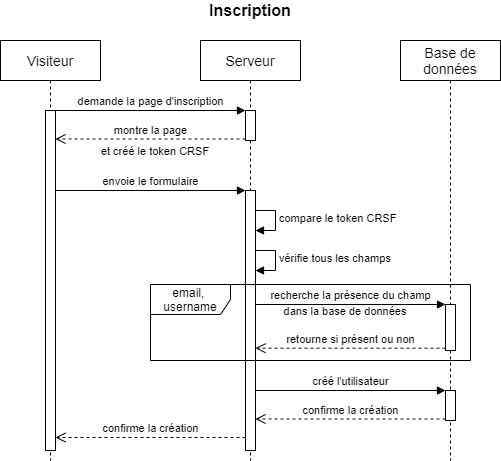

The diagram above was exported from draw.io. Its source (the exported page's mxGraphModel, read from the mxfile embedded in the PNG):
<mxGraphModel dx="962" dy="632" grid="1" gridSize="10" guides="1" tooltips="1" connect="1" arrows="1" fold="1" page="1" pageScale="1" pageWidth="1169" pageHeight="827" math="0" shadow="0">
  <root>
    <mxCell id="0" />
    <mxCell id="1" parent="0" />
    <mxCell id="7AMlkQOpHLiqDQ2QexJi-6" value="vérifie tous les champs" style="edgeStyle=orthogonalEdgeStyle;html=1;align=left;spacingLeft=2;endArrow=block;rounded=0;entryX=1;entryY=0;" parent="1" edge="1">
      <mxGeometry relative="1" as="geometry">
        <mxPoint x="290" y="290" as="sourcePoint" />
        <Array as="points">
          <mxPoint x="315" y="290" />
        </Array>
        <mxPoint x="295" y="310" as="targetPoint" />
      </mxGeometry>
    </mxCell>
    <mxCell id="7AMlkQOpHLiqDQ2QexJi-5" value="compare le token CRSF" style="edgeStyle=orthogonalEdgeStyle;html=1;align=left;spacingLeft=2;endArrow=block;rounded=0;entryX=1;entryY=0;" parent="1" edge="1">
      <mxGeometry relative="1" as="geometry">
        <mxPoint x="290" y="250" as="sourcePoint" />
        <Array as="points">
          <mxPoint x="315" y="250" />
        </Array>
        <mxPoint x="295" y="270" as="targetPoint" />
      </mxGeometry>
    </mxCell>
    <mxCell id="Blte-XS58GC8z08XJxVU-1" value="&lt;font style=&quot;font-size: 14px&quot;&gt;Visiteur&lt;/font&gt;" style="shape=umlLifeline;perimeter=lifelinePerimeter;whiteSpace=wrap;html=1;container=1;collapsible=0;recursiveResize=0;outlineConnect=0;" parent="1" vertex="1">
      <mxGeometry x="40" y="80" width="100" height="420" as="geometry" />
    </mxCell>
    <mxCell id="AbziITlusa7qE1Uw9hYt-4" value="" style="html=1;points=[];perimeter=orthogonalPerimeter;" parent="Blte-XS58GC8z08XJxVU-1" vertex="1">
      <mxGeometry x="45" y="70" width="10" height="340" as="geometry" />
    </mxCell>
    <mxCell id="Blte-XS58GC8z08XJxVU-2" value="&lt;font style=&quot;font-size: 14px&quot;&gt;Serveur&lt;/font&gt;" style="shape=umlLifeline;perimeter=lifelinePerimeter;whiteSpace=wrap;html=1;container=1;collapsible=0;recursiveResize=0;outlineConnect=0;" parent="1" vertex="1">
      <mxGeometry x="240" y="80" width="100" height="420" as="geometry" />
    </mxCell>
    <mxCell id="AbziITlusa7qE1Uw9hYt-1" value="" style="html=1;points=[];perimeter=orthogonalPerimeter;" parent="Blte-XS58GC8z08XJxVU-2" vertex="1">
      <mxGeometry x="45" y="70" width="10" height="30" as="geometry" />
    </mxCell>
    <mxCell id="7AMlkQOpHLiqDQ2QexJi-1" value="" style="html=1;points=[];perimeter=orthogonalPerimeter;" parent="Blte-XS58GC8z08XJxVU-2" vertex="1">
      <mxGeometry x="45" y="150" width="10" height="260" as="geometry" />
    </mxCell>
    <mxCell id="Blte-XS58GC8z08XJxVU-3" value="&lt;font style=&quot;font-size: 14px&quot;&gt;Base de données&lt;/font&gt;" style="shape=umlLifeline;perimeter=lifelinePerimeter;whiteSpace=wrap;html=1;container=1;collapsible=0;recursiveResize=0;outlineConnect=0;" parent="1" vertex="1">
      <mxGeometry x="440" y="80" width="100" height="420" as="geometry" />
    </mxCell>
    <mxCell id="7AMlkQOpHLiqDQ2QexJi-7" value="" style="html=1;points=[];perimeter=orthogonalPerimeter;" parent="Blte-XS58GC8z08XJxVU-3" vertex="1">
      <mxGeometry x="45" y="264" width="10" height="46" as="geometry" />
    </mxCell>
    <mxCell id="7AMlkQOpHLiqDQ2QexJi-12" value="" style="html=1;points=[];perimeter=orthogonalPerimeter;" parent="Blte-XS58GC8z08XJxVU-3" vertex="1">
      <mxGeometry x="45" y="350" width="10" height="30" as="geometry" />
    </mxCell>
    <mxCell id="Blte-XS58GC8z08XJxVU-4" value="&lt;font style=&quot;font-size: 16px&quot;&gt;&lt;b&gt;Inscription&lt;/b&gt;&lt;/font&gt;" style="text;html=1;strokeColor=none;fillColor=none;align=center;verticalAlign=middle;whiteSpace=wrap;rounded=0;" parent="1" vertex="1">
      <mxGeometry x="40" y="40" width="500" height="20" as="geometry" />
    </mxCell>
    <mxCell id="AbziITlusa7qE1Uw9hYt-2" value="demande la page d'inscription" style="html=1;verticalAlign=bottom;endArrow=block;entryX=0;entryY=0;" parent="1" source="Blte-XS58GC8z08XJxVU-1" target="AbziITlusa7qE1Uw9hYt-1" edge="1">
      <mxGeometry x="0.026" relative="1" as="geometry">
        <mxPoint x="200" y="150" as="sourcePoint" />
        <mxPoint as="offset" />
      </mxGeometry>
    </mxCell>
    <mxCell id="AbziITlusa7qE1Uw9hYt-3" value="montre la page" style="html=1;verticalAlign=bottom;endArrow=open;dashed=1;endSize=8;exitX=0;exitY=0.95;" parent="1" source="AbziITlusa7qE1Uw9hYt-1" target="AbziITlusa7qE1Uw9hYt-4" edge="1">
      <mxGeometry relative="1" as="geometry">
        <mxPoint x="100" y="169" as="targetPoint" />
      </mxGeometry>
    </mxCell>
    <mxCell id="AbziITlusa7qE1Uw9hYt-6" value="&lt;font style=&quot;font-size: 11px&quot;&gt;et créé le token CRSF&lt;/font&gt;" style="text;html=1;strokeColor=none;fillColor=none;align=center;verticalAlign=middle;whiteSpace=wrap;rounded=0;" parent="1" vertex="1">
      <mxGeometry x="110" y="180" width="170" height="20" as="geometry" />
    </mxCell>
    <mxCell id="7AMlkQOpHLiqDQ2QexJi-2" value="envoie le formulaire" style="html=1;verticalAlign=bottom;endArrow=block;entryX=0;entryY=0;" parent="1" source="AbziITlusa7qE1Uw9hYt-4" target="7AMlkQOpHLiqDQ2QexJi-1" edge="1">
      <mxGeometry relative="1" as="geometry">
        <mxPoint x="130" y="260" as="sourcePoint" />
      </mxGeometry>
    </mxCell>
    <mxCell id="7AMlkQOpHLiqDQ2QexJi-3" value="confirme la création" style="html=1;verticalAlign=bottom;endArrow=open;dashed=1;endSize=8;exitX=0;exitY=0.95;" parent="1" source="7AMlkQOpHLiqDQ2QexJi-1" target="AbziITlusa7qE1Uw9hYt-4" edge="1">
      <mxGeometry relative="1" as="geometry">
        <mxPoint x="140" y="477" as="targetPoint" />
      </mxGeometry>
    </mxCell>
    <mxCell id="7AMlkQOpHLiqDQ2QexJi-8" value="recherche la présence du champ" style="html=1;verticalAlign=bottom;endArrow=block;entryX=0;entryY=0;" parent="1" target="7AMlkQOpHLiqDQ2QexJi-7" edge="1">
      <mxGeometry relative="1" as="geometry">
        <mxPoint x="295" y="344" as="sourcePoint" />
      </mxGeometry>
    </mxCell>
    <mxCell id="7AMlkQOpHLiqDQ2QexJi-9" value="retourne si présent ou non" style="html=1;verticalAlign=bottom;endArrow=open;dashed=1;endSize=8;exitX=0;exitY=0.95;" parent="1" source="7AMlkQOpHLiqDQ2QexJi-7" edge="1">
      <mxGeometry relative="1" as="geometry">
        <mxPoint x="295" y="387.70000000000005" as="targetPoint" />
      </mxGeometry>
    </mxCell>
    <mxCell id="7AMlkQOpHLiqDQ2QexJi-10" value="&lt;font style=&quot;font-size: 11px&quot;&gt;dans la base de données&lt;/font&gt;" style="text;html=1;strokeColor=none;fillColor=none;align=center;verticalAlign=middle;whiteSpace=wrap;rounded=0;" parent="1" vertex="1">
      <mxGeometry x="300" y="340" width="170" height="20" as="geometry" />
    </mxCell>
    <mxCell id="7AMlkQOpHLiqDQ2QexJi-11" value="email,&amp;nbsp; username" style="shape=umlFrame;whiteSpace=wrap;html=1;width=80;height=30;" parent="1" vertex="1">
      <mxGeometry x="190" y="324" width="320" height="76" as="geometry" />
    </mxCell>
    <mxCell id="7AMlkQOpHLiqDQ2QexJi-13" value="créé l'utilisateur" style="html=1;verticalAlign=bottom;endArrow=block;entryX=0;entryY=0;" parent="1" source="7AMlkQOpHLiqDQ2QexJi-1" target="7AMlkQOpHLiqDQ2QexJi-12" edge="1">
      <mxGeometry relative="1" as="geometry">
        <mxPoint x="415" y="430" as="sourcePoint" />
      </mxGeometry>
    </mxCell>
    <mxCell id="7AMlkQOpHLiqDQ2QexJi-14" value="confirme la création" style="html=1;verticalAlign=bottom;endArrow=open;dashed=1;endSize=8;exitX=0;exitY=0.95;" parent="1" source="7AMlkQOpHLiqDQ2QexJi-12" target="7AMlkQOpHLiqDQ2QexJi-1" edge="1">
      <mxGeometry relative="1" as="geometry">
        <mxPoint x="415" y="506" as="targetPoint" />
      </mxGeometry>
    </mxCell>
  </root>
</mxGraphModel>